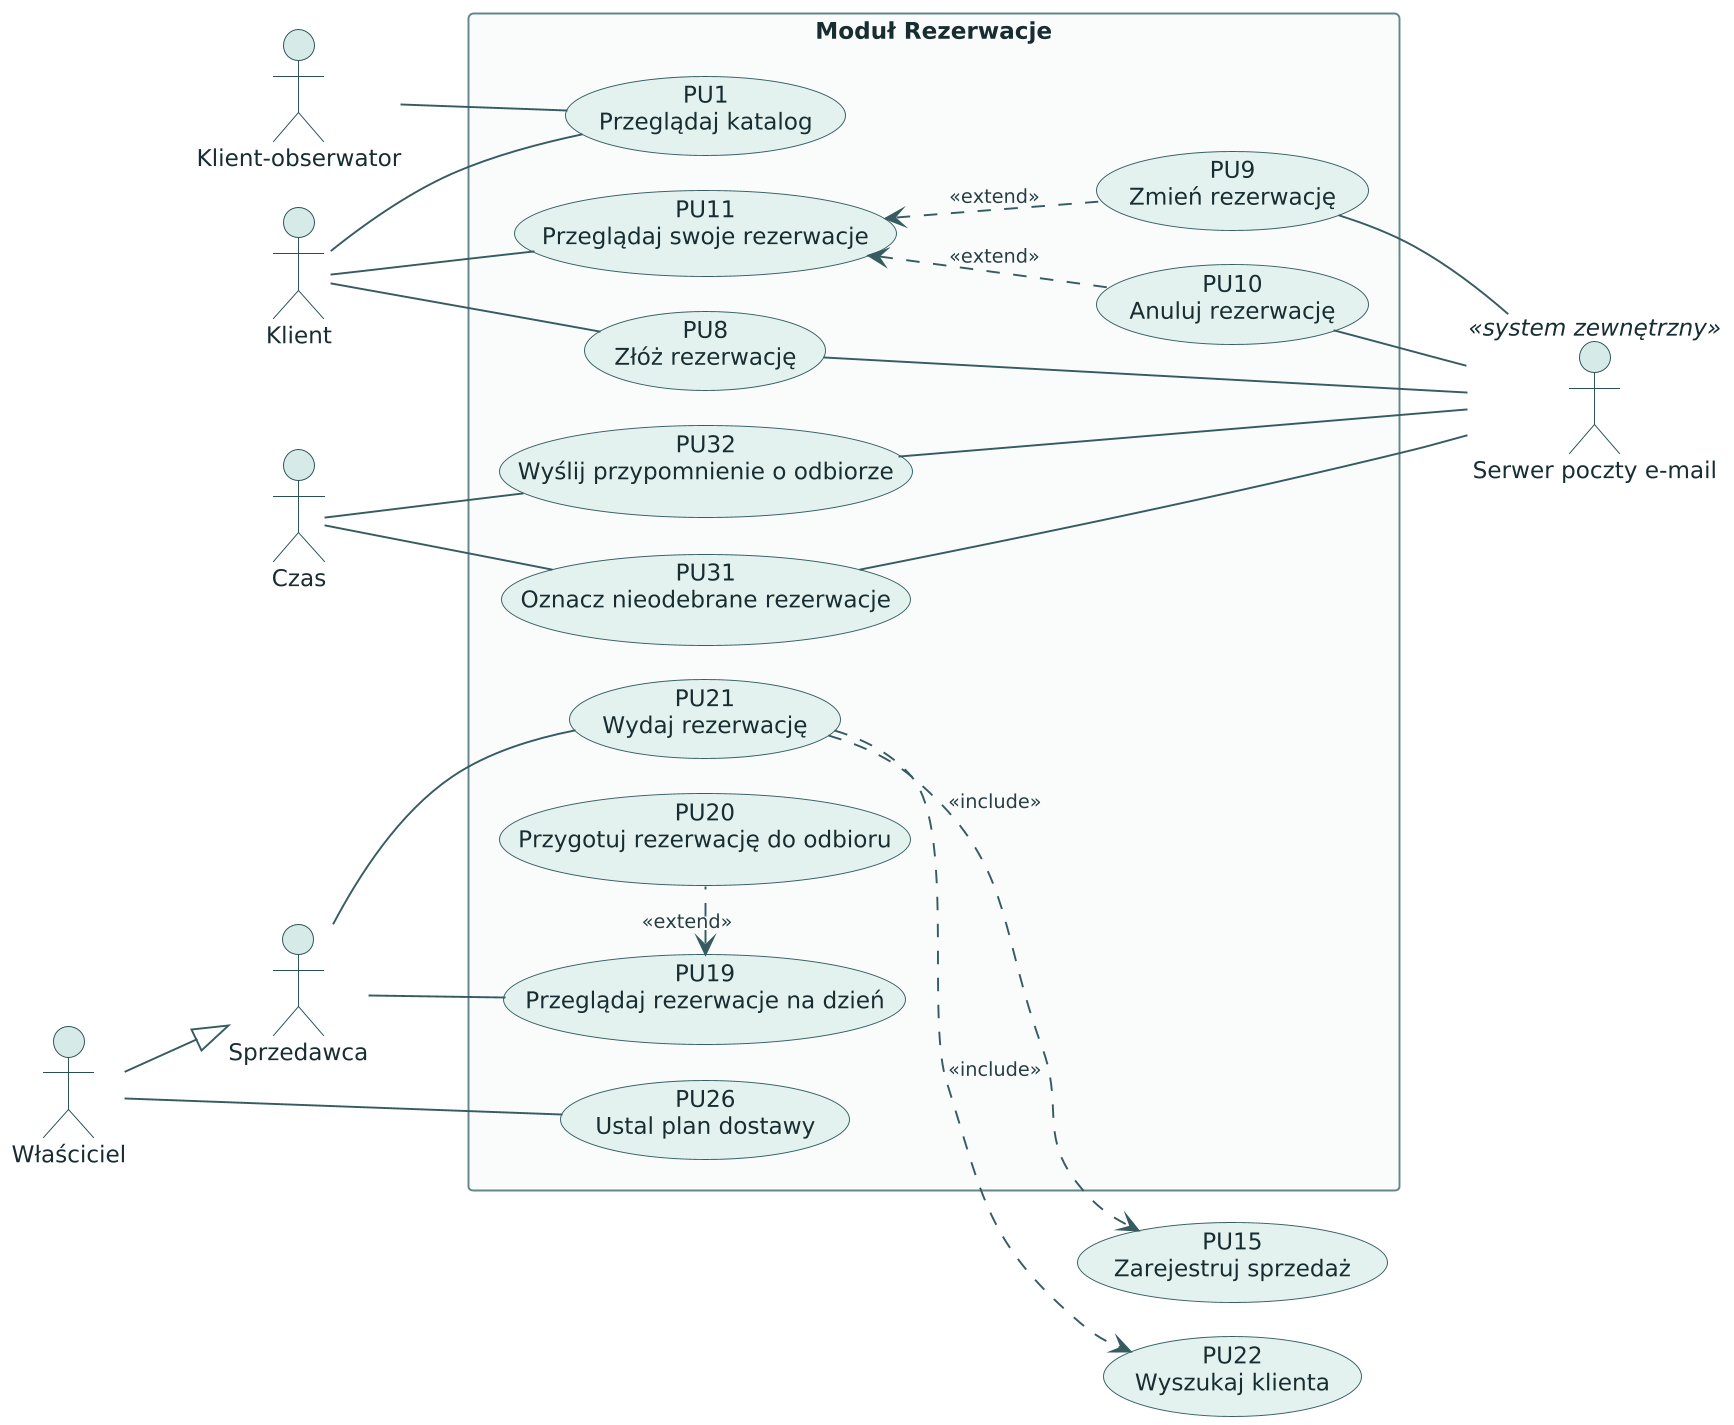

The diagram above was rendered by PlantUML. Its source (embedded in the PNG):
@startuml pu-modul-rezerwacje
!include styl.iuml
skinparam packageStyle rectangle
skinparam nodesep 18
skinparam ranksep 35
left to right direction

actor "Klient-obserwator" as Obserwator
actor "Klient" as Klient
actor "Czas" as Czas
actor "Właściciel" as Wlasciciel
actor "Sprzedawca" as Sprzedawca
actor "Serwer poczty e-mail" as Poczta <<system zewnętrzny>>

rectangle "Moduł Rezerwacje" {
  usecase "PU1\nPrzeglądaj katalog" as PU1
  usecase "PU11\nPrzeglądaj swoje rezerwacje" as PU11
  usecase "PU9\nZmień rezerwację" as PU9
  usecase "PU10\nAnuluj rezerwację" as PU10
  usecase "PU8\nZłóż rezerwację" as PU8
  usecase "PU31\nOznacz nieodebrane rezerwacje" as PU31
  usecase "PU32\nWyślij przypomnienie o odbiorze" as PU32
  usecase "PU26\nUstal plan dostawy" as PU26
  usecase "PU19\nPrzeglądaj rezerwacje na dzień" as PU19
  usecase "PU20\nPrzygotuj rezerwację do odbioru" as PU20
  usecase "PU21\nWydaj rezerwację" as PU21
}

usecase "PU15\nZarejestruj sprzedaż" as PU15
usecase "PU22\nWyszukaj klienta" as PU22

Obserwator -- PU1
Klient -- PU1
Klient -- PU11
Klient -- PU8
Czas -- PU31
Czas -- PU32
Wlasciciel -- PU26
Wlasciciel --|> Sprzedawca
Sprzedawca -- PU19
Sprzedawca -- PU21
PU9 -[hidden] PU10
PU31 -[hidden] PU32
PU32 -[hidden] PU19
PU19 -[hidden] PU20
PU20 -[hidden] PU21
PU15 -[hidden] PU22

PU11 <.. PU9 : <<extend>>
PU11 <.. PU10 : <<extend>>
PU19 <.[norank]. PU20 : <<extend>>
PU21 ..> PU15 : <<include>>
PU21 ..> PU22 : <<include>>

PU9 -- Poczta
PU10 -- Poczta
PU8 -- Poczta
PU31 -- Poczta
PU32 -- Poczta
@enduml